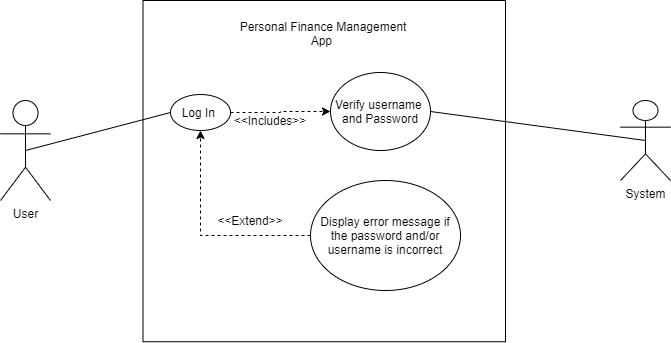

The diagram above was exported from draw.io. Its source (the exported page's mxGraphModel, read from the mxfile embedded in the PNG):
<mxGraphModel dx="1038" dy="548" grid="1" gridSize="10" guides="1" tooltips="1" connect="1" arrows="1" fold="1" page="1" pageScale="1" pageWidth="827" pageHeight="1169" math="0" shadow="0">
  <root>
    <mxCell id="0" />
    <mxCell id="1" parent="0" />
    <mxCell id="6Gc42Cz7jHGoo5UXkliw-2" value="" style="rounded=0;whiteSpace=wrap;html=1;rotation=90;" vertex="1" parent="1">
      <mxGeometry x="213.13" y="39.38" width="341.25" height="362.5" as="geometry" />
    </mxCell>
    <mxCell id="6Gc42Cz7jHGoo5UXkliw-3" value="User" style="shape=umlActor;verticalLabelPosition=bottom;verticalAlign=top;html=1;outlineConnect=0;" vertex="1" parent="1">
      <mxGeometry x="60" y="150" width="50" height="100" as="geometry" />
    </mxCell>
    <mxCell id="6Gc42Cz7jHGoo5UXkliw-6" value="Personal Finance Management App&amp;nbsp;" style="text;html=1;strokeColor=none;fillColor=none;align=center;verticalAlign=middle;whiteSpace=wrap;rounded=0;" vertex="1" parent="1">
      <mxGeometry x="297.5" y="52.5" width="170" height="60" as="geometry" />
    </mxCell>
    <mxCell id="6Gc42Cz7jHGoo5UXkliw-10" style="edgeStyle=orthogonalEdgeStyle;rounded=0;orthogonalLoop=1;jettySize=auto;html=1;exitX=1;exitY=0.5;exitDx=0;exitDy=0;entryX=0;entryY=0.5;entryDx=0;entryDy=0;dashed=1;" edge="1" parent="1" source="6Gc42Cz7jHGoo5UXkliw-7" target="6Gc42Cz7jHGoo5UXkliw-8">
      <mxGeometry relative="1" as="geometry" />
    </mxCell>
    <mxCell id="6Gc42Cz7jHGoo5UXkliw-7" value="Log In&amp;nbsp;" style="ellipse;whiteSpace=wrap;html=1;" vertex="1" parent="1">
      <mxGeometry x="230" y="144" width="60" height="36" as="geometry" />
    </mxCell>
    <mxCell id="6Gc42Cz7jHGoo5UXkliw-8" value="Verify username&amp;nbsp;&lt;br&gt;and Password" style="ellipse;whiteSpace=wrap;html=1;" vertex="1" parent="1">
      <mxGeometry x="390" y="122" width="100" height="78" as="geometry" />
    </mxCell>
    <mxCell id="6Gc42Cz7jHGoo5UXkliw-15" style="edgeStyle=orthogonalEdgeStyle;rounded=0;orthogonalLoop=1;jettySize=auto;html=1;exitX=0;exitY=0.5;exitDx=0;exitDy=0;entryX=0.5;entryY=1;entryDx=0;entryDy=0;dashed=1;" edge="1" parent="1" source="6Gc42Cz7jHGoo5UXkliw-9" target="6Gc42Cz7jHGoo5UXkliw-7">
      <mxGeometry relative="1" as="geometry" />
    </mxCell>
    <mxCell id="6Gc42Cz7jHGoo5UXkliw-9" value="Display error message if the password and/or username is incorrect" style="ellipse;whiteSpace=wrap;html=1;" vertex="1" parent="1">
      <mxGeometry x="370" y="230" width="150" height="110" as="geometry" />
    </mxCell>
    <mxCell id="6Gc42Cz7jHGoo5UXkliw-11" value="&amp;lt;&amp;lt;Extend&amp;gt;&amp;gt;" style="text;html=1;strokeColor=none;fillColor=none;align=center;verticalAlign=middle;whiteSpace=wrap;rounded=0;" vertex="1" parent="1">
      <mxGeometry x="290" y="260" width="40" height="20" as="geometry" />
    </mxCell>
    <mxCell id="6Gc42Cz7jHGoo5UXkliw-12" value="&amp;lt;&amp;lt;Includes&amp;gt;&amp;gt;" style="text;html=1;strokeColor=none;fillColor=none;align=center;verticalAlign=middle;whiteSpace=wrap;rounded=0;rotation=0;" vertex="1" parent="1">
      <mxGeometry x="310" y="160" width="40" height="20" as="geometry" />
    </mxCell>
    <mxCell id="6Gc42Cz7jHGoo5UXkliw-21" value="System" style="shape=umlActor;verticalLabelPosition=bottom;verticalAlign=top;html=1;outlineConnect=0;" vertex="1" parent="1">
      <mxGeometry x="680" y="150" width="50" height="80" as="geometry" />
    </mxCell>
    <mxCell id="6Gc42Cz7jHGoo5UXkliw-22" value="" style="endArrow=none;html=1;exitX=0.5;exitY=0.5;exitDx=0;exitDy=0;exitPerimeter=0;entryX=0;entryY=0.5;entryDx=0;entryDy=0;" edge="1" parent="1" source="6Gc42Cz7jHGoo5UXkliw-3" target="6Gc42Cz7jHGoo5UXkliw-7">
      <mxGeometry width="50" height="50" relative="1" as="geometry">
        <mxPoint x="390" y="250" as="sourcePoint" />
        <mxPoint x="440" y="200" as="targetPoint" />
      </mxGeometry>
    </mxCell>
    <mxCell id="6Gc42Cz7jHGoo5UXkliw-23" value="" style="endArrow=none;html=1;entryX=0.5;entryY=0.5;entryDx=0;entryDy=0;entryPerimeter=0;exitX=1;exitY=0.5;exitDx=0;exitDy=0;" edge="1" parent="1" source="6Gc42Cz7jHGoo5UXkliw-8" target="6Gc42Cz7jHGoo5UXkliw-21">
      <mxGeometry width="50" height="50" relative="1" as="geometry">
        <mxPoint x="390" y="250" as="sourcePoint" />
        <mxPoint x="440" y="200" as="targetPoint" />
      </mxGeometry>
    </mxCell>
  </root>
</mxGraphModel>